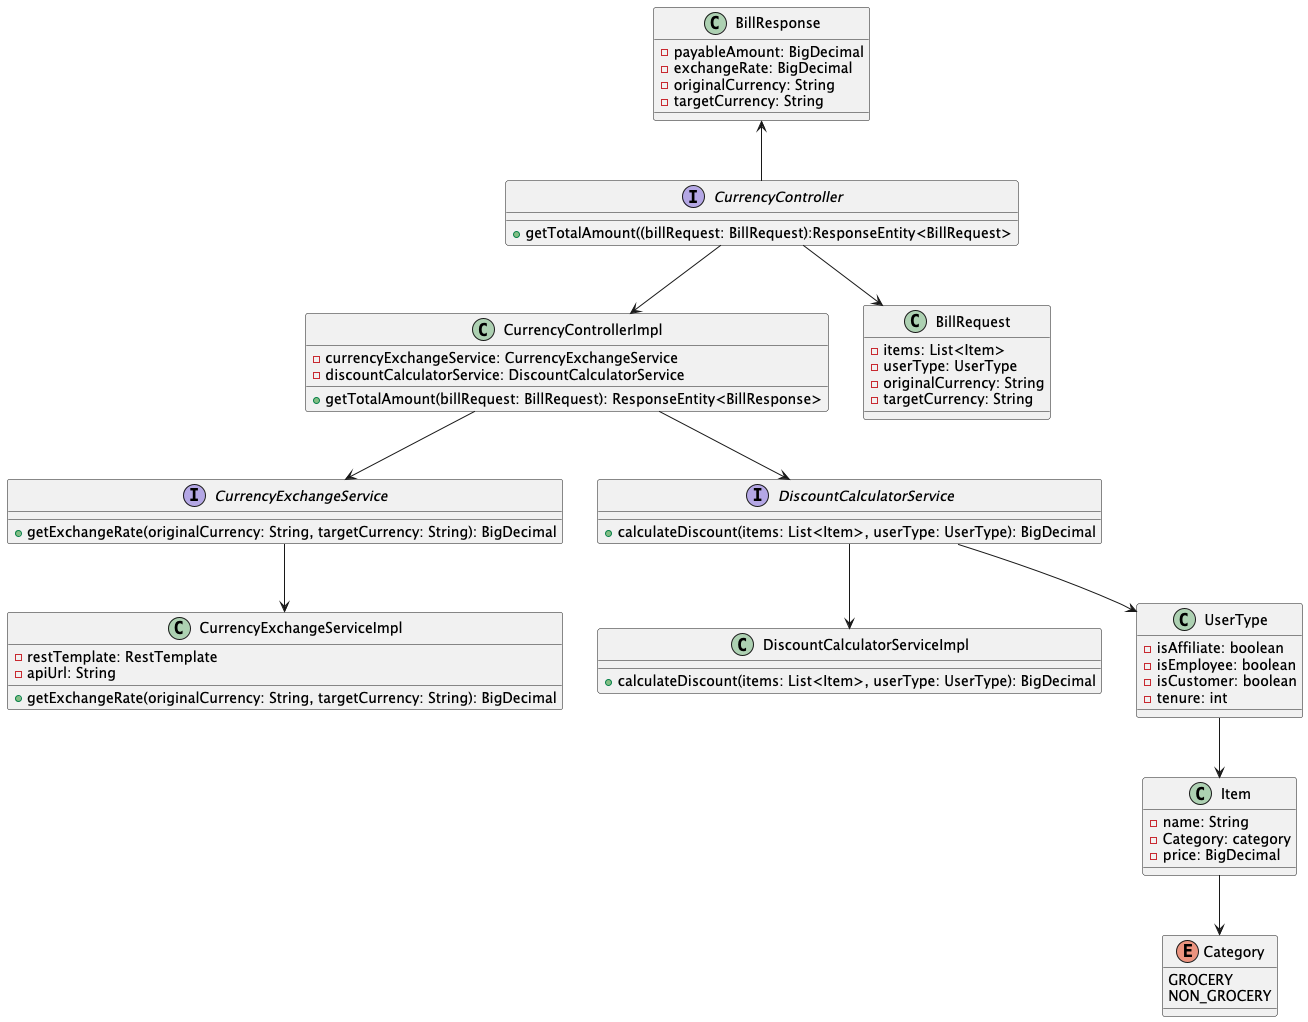

The diagram above was rendered by PlantUML. Its source (embedded in the PNG):
@startuml
interface CurrencyController{
+getTotalAmount((billRequest: BillRequest):ResponseEntity<BillRequest>
}
class CurrencyControllerImpl {
  -currencyExchangeService: CurrencyExchangeService
  -discountCalculatorService: DiscountCalculatorService
  +getTotalAmount(billRequest: BillRequest): ResponseEntity<BillResponse>
}
interface CurrencyExchangeService{
  +getExchangeRate(originalCurrency: String, targetCurrency: String): BigDecimal
}
class CurrencyExchangeServiceImpl {
  -restTemplate: RestTemplate
  -apiUrl: String
  +getExchangeRate(originalCurrency: String, targetCurrency: String): BigDecimal
}
interface DiscountCalculatorService{
  +calculateDiscount(items: List<Item>, userType: UserType): BigDecimal
}
class DiscountCalculatorServiceImpl {
  +calculateDiscount(items: List<Item>, userType: UserType): BigDecimal
}

class BillRequest {
  -items: List<Item>
  -userType: UserType
  -originalCurrency: String
  -targetCurrency: String
}

class BillResponse {
  -payableAmount: BigDecimal
  -exchangeRate: BigDecimal
  -originalCurrency: String
  -targetCurrency: String
}

class UserType{
  -isAffiliate: boolean
  -isEmployee: boolean
  -isCustomer: boolean
  -tenure: int
}

class Item{
  -name: String
  -Category: category
  -price: BigDecimal
}

enum Category{
GROCERY
NON_GROCERY
}

CurrencyController --> CurrencyControllerImpl
CurrencyControllerImpl --> DiscountCalculatorService
CurrencyControllerImpl --> CurrencyExchangeService
CurrencyExchangeService --> CurrencyExchangeServiceImpl
DiscountCalculatorService --> DiscountCalculatorServiceImpl
CurrencyController --> BillRequest
DiscountCalculatorService --> UserType
BillResponse <-- CurrencyController
UserType --> Item
Item --> Category
@enduml